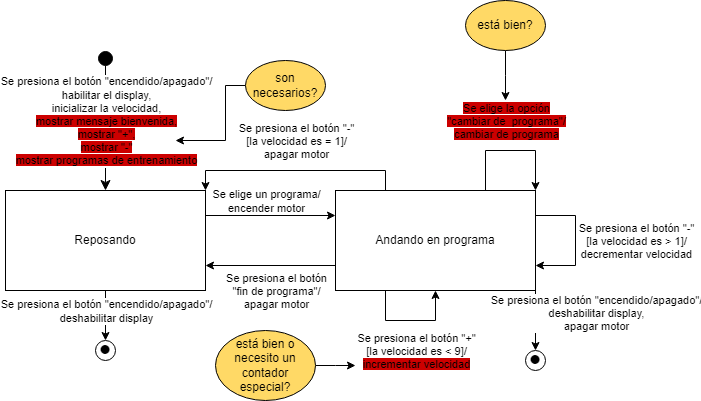

The diagram above was exported from draw.io. Its source (the exported page's mxGraphModel, read from the mxfile embedded in the PNG):
<mxGraphModel dx="732" dy="758" grid="1" gridSize="10" guides="1" tooltips="1" connect="1" arrows="1" fold="1" page="1" pageScale="1" pageWidth="827" pageHeight="1169" math="0" shadow="0">
  <root>
    <mxCell id="0" />
    <mxCell id="1" parent="0" />
    <mxCell id="uzoQcVBa3GCaq7P6ZC3m-5" style="edgeStyle=orthogonalEdgeStyle;rounded=0;orthogonalLoop=1;jettySize=auto;html=1;exitX=1;exitY=0.25;exitDx=0;exitDy=0;entryX=0;entryY=0.25;entryDx=0;entryDy=0;" edge="1" parent="1" source="uzoQcVBa3GCaq7P6ZC3m-1" target="uzoQcVBa3GCaq7P6ZC3m-4">
      <mxGeometry relative="1" as="geometry" />
    </mxCell>
    <mxCell id="uzoQcVBa3GCaq7P6ZC3m-6" value="Se elige un programa/&lt;br&gt;encender motor" style="edgeLabel;html=1;align=center;verticalAlign=middle;resizable=0;points=[];" vertex="1" connectable="0" parent="uzoQcVBa3GCaq7P6ZC3m-5">
      <mxGeometry x="-0.1231" y="-1" relative="1" as="geometry">
        <mxPoint x="3" y="-16" as="offset" />
      </mxGeometry>
    </mxCell>
    <mxCell id="uzoQcVBa3GCaq7P6ZC3m-1" value="Reposando" style="whiteSpace=wrap;html=1;align=center;" vertex="1" parent="1">
      <mxGeometry x="80" y="190" width="200" height="100" as="geometry" />
    </mxCell>
    <mxCell id="uzoQcVBa3GCaq7P6ZC3m-2" value="" style="html=1;verticalAlign=bottom;startArrow=circle;startFill=1;endArrow=classic;startSize=6;endSize=8;curved=0;rounded=0;endFill=1;" edge="1" parent="1" target="uzoQcVBa3GCaq7P6ZC3m-1">
      <mxGeometry width="80" relative="1" as="geometry">
        <mxPoint x="180" y="50" as="sourcePoint" />
        <mxPoint x="180" y="180" as="targetPoint" />
      </mxGeometry>
    </mxCell>
    <mxCell id="uzoQcVBa3GCaq7P6ZC3m-3" value="Se presiona el botón &quot;encendido/apagado&quot;/&lt;br&gt;habilitar el display,&lt;br&gt;inicializar la velocidad,&lt;br&gt;&lt;span style=&quot;background-color: rgb(204, 0, 0);&quot;&gt;mostrar mensaje bienvenida,&lt;br&gt;mostrar &quot;+&quot;,&lt;br&gt;mostrar &quot;-&quot;&lt;br&gt;mostrar programas de entrenamiento&lt;/span&gt;" style="edgeLabel;html=1;align=center;verticalAlign=middle;resizable=0;points=[];" vertex="1" connectable="0" parent="uzoQcVBa3GCaq7P6ZC3m-2">
      <mxGeometry x="-0.05" y="1" relative="1" as="geometry">
        <mxPoint x="-1" y="3" as="offset" />
      </mxGeometry>
    </mxCell>
    <mxCell id="uzoQcVBa3GCaq7P6ZC3m-24" style="edgeStyle=orthogonalEdgeStyle;rounded=0;orthogonalLoop=1;jettySize=auto;html=1;exitX=0.25;exitY=0;exitDx=0;exitDy=0;entryX=1;entryY=0;entryDx=0;entryDy=0;" edge="1" parent="1" source="uzoQcVBa3GCaq7P6ZC3m-4" target="uzoQcVBa3GCaq7P6ZC3m-1">
      <mxGeometry relative="1" as="geometry" />
    </mxCell>
    <mxCell id="uzoQcVBa3GCaq7P6ZC3m-25" value="Se presiona el botón &quot;-&quot;&lt;br style=&quot;border-color: var(--border-color);&quot;&gt;[la velocidad es = 1]/&lt;br&gt;apagar motor" style="edgeLabel;html=1;align=center;verticalAlign=middle;resizable=0;points=[];" vertex="1" connectable="0" parent="uzoQcVBa3GCaq7P6ZC3m-24">
      <mxGeometry x="-0.0273" relative="1" as="geometry">
        <mxPoint x="-3" y="-30" as="offset" />
      </mxGeometry>
    </mxCell>
    <mxCell id="uzoQcVBa3GCaq7P6ZC3m-4" value="Andando en programa" style="whiteSpace=wrap;html=1;align=center;" vertex="1" parent="1">
      <mxGeometry x="410" y="190" width="200" height="100" as="geometry" />
    </mxCell>
    <mxCell id="uzoQcVBa3GCaq7P6ZC3m-7" style="edgeStyle=orthogonalEdgeStyle;rounded=0;orthogonalLoop=1;jettySize=auto;html=1;entryX=1;entryY=0.75;entryDx=0;entryDy=0;exitX=0;exitY=0.75;exitDx=0;exitDy=0;" edge="1" target="uzoQcVBa3GCaq7P6ZC3m-1" parent="1" source="uzoQcVBa3GCaq7P6ZC3m-4">
      <mxGeometry relative="1" as="geometry">
        <mxPoint x="490" y="150" as="sourcePoint" />
        <mxPoint x="510" y="360" as="targetPoint" />
      </mxGeometry>
    </mxCell>
    <mxCell id="uzoQcVBa3GCaq7P6ZC3m-9" value="Se presiona el botón&lt;br&gt;&quot;fin de programa&quot;/&lt;br&gt;apagar motor" style="edgeLabel;html=1;align=center;verticalAlign=middle;resizable=0;points=[];" vertex="1" connectable="0" parent="uzoQcVBa3GCaq7P6ZC3m-7">
      <mxGeometry x="0.15" y="-2" relative="1" as="geometry">
        <mxPoint x="15" y="27" as="offset" />
      </mxGeometry>
    </mxCell>
    <mxCell id="uzoQcVBa3GCaq7P6ZC3m-10" style="edgeStyle=orthogonalEdgeStyle;rounded=0;orthogonalLoop=1;jettySize=auto;html=1;exitX=0.75;exitY=0;exitDx=0;exitDy=0;entryX=1;entryY=0;entryDx=0;entryDy=0;" edge="1" parent="1" source="uzoQcVBa3GCaq7P6ZC3m-4" target="uzoQcVBa3GCaq7P6ZC3m-4">
      <mxGeometry relative="1" as="geometry">
        <Array as="points">
          <mxPoint x="560" y="150" />
          <mxPoint x="610" y="150" />
        </Array>
      </mxGeometry>
    </mxCell>
    <mxCell id="uzoQcVBa3GCaq7P6ZC3m-11" value="&lt;span style=&quot;background-color: rgb(204, 0, 0);&quot;&gt;Se elige la opción&lt;br&gt;&quot;cambiar de&amp;nbsp; programa&quot;/&lt;br&gt;cambiar de programa&lt;/span&gt;" style="edgeLabel;html=1;align=center;verticalAlign=middle;resizable=0;points=[];" vertex="1" connectable="0" parent="uzoQcVBa3GCaq7P6ZC3m-10">
      <mxGeometry x="-0.0462" y="4" relative="1" as="geometry">
        <mxPoint x="-2" y="-26" as="offset" />
      </mxGeometry>
    </mxCell>
    <mxCell id="uzoQcVBa3GCaq7P6ZC3m-14" style="edgeStyle=orthogonalEdgeStyle;rounded=0;orthogonalLoop=1;jettySize=auto;html=1;" edge="1" parent="1" source="uzoQcVBa3GCaq7P6ZC3m-12">
      <mxGeometry relative="1" as="geometry">
        <mxPoint x="580" y="100" as="targetPoint" />
      </mxGeometry>
    </mxCell>
    <mxCell id="uzoQcVBa3GCaq7P6ZC3m-12" value="está bien?" style="ellipse;whiteSpace=wrap;html=1;fillColor=#FFD966;" vertex="1" parent="1">
      <mxGeometry x="540" width="80" height="50" as="geometry" />
    </mxCell>
    <mxCell id="uzoQcVBa3GCaq7P6ZC3m-16" style="edgeStyle=orthogonalEdgeStyle;rounded=0;orthogonalLoop=1;jettySize=auto;html=1;exitX=0.25;exitY=1;exitDx=0;exitDy=0;entryX=0.5;entryY=1;entryDx=0;entryDy=0;" edge="1" parent="1" source="uzoQcVBa3GCaq7P6ZC3m-4" target="uzoQcVBa3GCaq7P6ZC3m-4">
      <mxGeometry relative="1" as="geometry">
        <Array as="points">
          <mxPoint x="460" y="320" />
          <mxPoint x="510" y="320" />
        </Array>
      </mxGeometry>
    </mxCell>
    <mxCell id="uzoQcVBa3GCaq7P6ZC3m-18" value="Se presiona el botón &quot;+&quot;&lt;br&gt;[la velocidad es &amp;lt; 9]/&lt;br&gt;&lt;span style=&quot;background-color: rgb(204, 0, 0);&quot;&gt;incrementar velocidad&lt;/span&gt;" style="edgeLabel;html=1;align=center;verticalAlign=middle;resizable=0;points=[];" vertex="1" connectable="0" parent="uzoQcVBa3GCaq7P6ZC3m-16">
      <mxGeometry x="-0.0545" y="-4" relative="1" as="geometry">
        <mxPoint x="8" y="26" as="offset" />
      </mxGeometry>
    </mxCell>
    <mxCell id="uzoQcVBa3GCaq7P6ZC3m-21" style="edgeStyle=orthogonalEdgeStyle;rounded=0;orthogonalLoop=1;jettySize=auto;html=1;" edge="1" parent="1" source="uzoQcVBa3GCaq7P6ZC3m-19">
      <mxGeometry relative="1" as="geometry">
        <mxPoint x="430" y="365" as="targetPoint" />
      </mxGeometry>
    </mxCell>
    <mxCell id="uzoQcVBa3GCaq7P6ZC3m-19" value="está bien o necesito un contador especial?" style="ellipse;whiteSpace=wrap;html=1;fillColor=#FFD966;" vertex="1" parent="1">
      <mxGeometry x="290" y="330" width="100" height="70" as="geometry" />
    </mxCell>
    <mxCell id="uzoQcVBa3GCaq7P6ZC3m-22" style="edgeStyle=orthogonalEdgeStyle;rounded=0;orthogonalLoop=1;jettySize=auto;html=1;exitX=1;exitY=0.25;exitDx=0;exitDy=0;entryX=1;entryY=0.75;entryDx=0;entryDy=0;" edge="1" parent="1" source="uzoQcVBa3GCaq7P6ZC3m-4" target="uzoQcVBa3GCaq7P6ZC3m-4">
      <mxGeometry relative="1" as="geometry">
        <Array as="points">
          <mxPoint x="650" y="215" />
          <mxPoint x="650" y="265" />
        </Array>
      </mxGeometry>
    </mxCell>
    <mxCell id="uzoQcVBa3GCaq7P6ZC3m-23" value="Se presiona el botón &quot;-&quot;&lt;br style=&quot;border-color: var(--border-color);&quot;&gt;[la velocidad es &amp;gt; 1]/&lt;br style=&quot;border-color: var(--border-color);&quot;&gt;decrementar velocidad" style="edgeLabel;html=1;align=center;verticalAlign=middle;resizable=0;points=[];" vertex="1" connectable="0" parent="uzoQcVBa3GCaq7P6ZC3m-22">
      <mxGeometry x="-0.0462" y="-3" relative="1" as="geometry">
        <mxPoint x="63" y="3" as="offset" />
      </mxGeometry>
    </mxCell>
    <mxCell id="uzoQcVBa3GCaq7P6ZC3m-26" style="edgeStyle=orthogonalEdgeStyle;rounded=0;orthogonalLoop=1;jettySize=auto;html=1;" edge="1" target="uzoQcVBa3GCaq7P6ZC3m-27" parent="1" source="uzoQcVBa3GCaq7P6ZC3m-1">
      <mxGeometry relative="1" as="geometry">
        <mxPoint x="160" y="300" as="sourcePoint" />
      </mxGeometry>
    </mxCell>
    <mxCell id="uzoQcVBa3GCaq7P6ZC3m-29" value="Se presiona el botón &quot;encendido/apagado&quot;/&lt;br style=&quot;border-color: var(--border-color);&quot;&gt;deshabilitar display" style="edgeLabel;html=1;align=center;verticalAlign=middle;resizable=0;points=[];" vertex="1" connectable="0" parent="uzoQcVBa3GCaq7P6ZC3m-26">
      <mxGeometry x="-0.575" y="1" relative="1" as="geometry">
        <mxPoint x="-1" y="9" as="offset" />
      </mxGeometry>
    </mxCell>
    <mxCell id="uzoQcVBa3GCaq7P6ZC3m-27" value="&lt;font style=&quot;font-size: 37px;&quot;&gt;•&lt;/font&gt;" style="ellipse;whiteSpace=wrap;html=1;aspect=fixed;direction=south;" vertex="1" parent="1">
      <mxGeometry x="170" y="340" width="20" height="20" as="geometry" />
    </mxCell>
    <mxCell id="uzoQcVBa3GCaq7P6ZC3m-32" style="edgeStyle=orthogonalEdgeStyle;rounded=0;orthogonalLoop=1;jettySize=auto;html=1;exitX=0;exitY=0.5;exitDx=0;exitDy=0;" edge="1" parent="1" source="uzoQcVBa3GCaq7P6ZC3m-30">
      <mxGeometry relative="1" as="geometry">
        <mxPoint x="250" y="140" as="targetPoint" />
        <Array as="points">
          <mxPoint x="300" y="85" />
          <mxPoint x="300" y="140" />
        </Array>
      </mxGeometry>
    </mxCell>
    <mxCell id="uzoQcVBa3GCaq7P6ZC3m-30" value="son necesarios?" style="ellipse;whiteSpace=wrap;html=1;fillColor=#FFD966;" vertex="1" parent="1">
      <mxGeometry x="320" y="60" width="80" height="50" as="geometry" />
    </mxCell>
    <mxCell id="uzoQcVBa3GCaq7P6ZC3m-34" style="edgeStyle=orthogonalEdgeStyle;rounded=0;orthogonalLoop=1;jettySize=auto;html=1;exitX=1;exitY=1;exitDx=0;exitDy=0;" edge="1" parent="1" target="uzoQcVBa3GCaq7P6ZC3m-36" source="uzoQcVBa3GCaq7P6ZC3m-4">
      <mxGeometry relative="1" as="geometry">
        <mxPoint x="590" y="300" as="sourcePoint" />
      </mxGeometry>
    </mxCell>
    <mxCell id="uzoQcVBa3GCaq7P6ZC3m-35" value="Se presiona el botón &quot;encendido/apagado&quot;/&lt;br style=&quot;border-color: var(--border-color);&quot;&gt;deshabilitar display,&lt;br&gt;apagar motor" style="edgeLabel;html=1;align=center;verticalAlign=middle;resizable=0;points=[];" vertex="1" connectable="0" parent="uzoQcVBa3GCaq7P6ZC3m-34">
      <mxGeometry x="-0.575" y="1" relative="1" as="geometry">
        <mxPoint x="59" y="9" as="offset" />
      </mxGeometry>
    </mxCell>
    <mxCell id="uzoQcVBa3GCaq7P6ZC3m-36" value="&lt;font style=&quot;font-size: 37px;&quot;&gt;•&lt;/font&gt;" style="ellipse;whiteSpace=wrap;html=1;aspect=fixed;direction=south;" vertex="1" parent="1">
      <mxGeometry x="600" y="350" width="20" height="20" as="geometry" />
    </mxCell>
  </root>
</mxGraphModel>